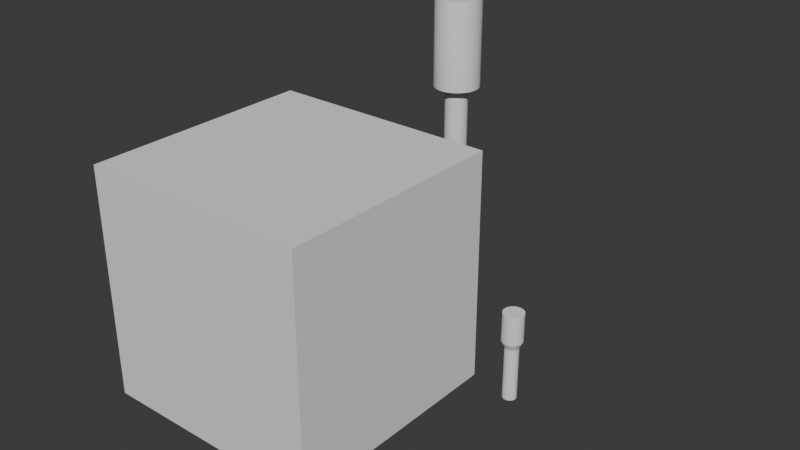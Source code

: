 # Source: hold_template.blend  (saved by Blender 5.1.29; exported with 4.5.12 LTS)
import bpy
from mathutils import Matrix  # noqa: F401  (used for matrix-valued properties, if any)

bpy.ops.wm.read_factory_settings(use_empty=True)
scene = bpy.context.scene
scene.name = 'Scene'

# ---- collections
col_collection = bpy.data.collections.new('Collection'); scene.collection.children.link(col_collection)

# ---- world
world_world = bpy.data.worlds.new('World'); scene.world = world_world
world_world.use_nodes = True; world_world.node_tree.nodes.clear()
_N = world_world.node_tree.nodes; _L = world_world.node_tree.links
n0 = _N.new('ShaderNodeOutputWorld'); n0.name = 'World Output'; n0.location = (200, 100)
n1 = _N.new('ShaderNodeBackground'); n1.name = 'Background'; n1.location = (-200, 100)
n1.inputs[0].default_value = (0.05088, 0.05088, 0.05088, 1.0)
_L.new(n1.outputs[0], n0.inputs[0])
n0.is_active_output = True
world_world.color = (0.05088, 0.05088, 0.05088)
world_world.sun_shadow_jitter_overblur = 0.0

# ---- meshes
me_cylinder = bpy.data.meshes.new('Cylinder')
me_cylinder.from_pydata([(0.0, 1.0, -1.0), (0.0, 1.0, 1.0), (0.1951, 0.9808, -1.0), (0.1951, 0.9808, 1.0), (0.3827, 0.9239, -1.0), (0.3827, 0.9239, 1.0), (0.5556, 0.8315, -1.0), (0.5556, 0.8315, 1.0), (0.7071, 0.7071, -1.0), (0.7071, 0.7071, 1.0), (0.8315, 0.5556, -1.0), (0.8315, 0.5556, 1.0), (0.9239, 0.3827, -1.0), (0.9239, 0.3827, 1.0), (0.9808, 0.1951, -1.0), (0.9808, 0.1951, 1.0), (1.0, 0.0, -1.0), (1.0, 0.0, 1.0), (0.9808, -0.1951, -1.0), (0.9808, -0.1951, 1.0), (0.9239, -0.3827, -1.0), (0.9239, -0.3827, 1.0), (0.8315, -0.5556, -1.0), (0.8315, -0.5556, 1.0), (0.7071, -0.7071, -1.0), (0.7071, -0.7071, 1.0), (0.5556, -0.8315, -1.0), (0.5556, -0.8315, 1.0), (0.3827, -0.9239, -1.0), (0.3827, -0.9239, 1.0), (0.1951, -0.9808, -1.0), (0.1951, -0.9808, 1.0), (0.0, -1.0, -1.0), (0.0, -1.0, 1.0), (-0.1951, -0.9808, -1.0), (-0.1951, -0.9808, 1.0), (-0.3827, -0.9239, -1.0), (-0.3827, -0.9239, 1.0), (-0.5556, -0.8315, -1.0), (-0.5556, -0.8315, 1.0), (-0.7071, -0.7071, -1.0), (-0.7071, -0.7071, 1.0), (-0.8315, -0.5556, -1.0), (-0.8315, -0.5556, 1.0), (-0.9239, -0.3827, -1.0), (-0.9239, -0.3827, 1.0), (-0.9808, -0.1951, -1.0), (-0.9808, -0.1951, 1.0), (-1.0, 0.0, -1.0), (-1.0, 0.0, 1.0), (-0.9808, 0.1951, -1.0), (-0.9808, 0.1951, 1.0), (-0.9239, 0.3827, -1.0), (-0.9239, 0.3827, 1.0), (-0.8315, 0.5556, -1.0), (-0.8315, 0.5556, 1.0), (-0.7071, 0.7071, -1.0), (-0.7071, 0.7071, 1.0), (-0.5556, 0.8315, -1.0), (-0.5556, 0.8315, 1.0), (-0.3827, 0.9239, -1.0), (-0.3827, 0.9239, 1.0), (-0.1951, 0.9808, -1.0), (-0.1951, 0.9808, 1.0), (0.2926, 1.471, 1.25), (1.966e-07, 1.5, 1.25), (0.574, 1.386, 1.25), (0.8334, 1.247, 1.25), (1.061, 1.061, 1.25), (1.247, 0.8334, 1.25), (1.386, 0.574, 1.25), (1.471, 0.2926, 1.25), (1.5, -4.768e-07, 1.25), (1.471, -0.2926, 1.25), (1.386, -0.574, 1.25), (1.247, -0.8334, 1.25), (1.061, -1.061, 1.25), (0.8334, -1.247, 1.25), (0.574, -1.386, 1.25), (0.2926, -1.471, 1.25), (1.966e-07, -1.5, 1.25), (-0.2926, -1.471, 1.25), (-0.574, -1.386, 1.25), (-0.8334, -1.247, 1.25), (-1.061, -1.061, 1.25), (-1.247, -0.8334, 1.25), (-1.386, -0.574, 1.25), (-1.471, -0.2926, 1.25), (-1.5, -4.768e-07, 1.25), (-1.471, 0.2926, 1.25), (-1.386, 0.574, 1.25), (-1.247, 0.8334, 1.25), (-1.061, 1.061, 1.25), (-0.8334, 1.247, 1.25), (-0.574, 1.386, 1.25), (-0.2926, 1.471, 1.25), (0.2926, 1.471, 2.322), (6.011e-07, 1.5, 2.322), (0.574, 1.386, 2.322), (0.8334, 1.247, 2.322), (1.061, 1.061, 2.322), (1.247, 0.8334, 2.322), (1.386, 0.574, 2.322), (1.471, 0.2926, 2.322), (1.5, -4.768e-07, 2.322), (1.471, -0.2926, 2.322), (1.386, -0.574, 2.322), (1.247, -0.8334, 2.322), (1.061, -1.061, 2.322), (0.8334, -1.247, 2.322), (0.574, -1.386, 2.322), (0.2926, -1.471, 2.322), (6.011e-07, -1.5, 2.322), (-0.2926, -1.471, 2.322), (-0.574, -1.386, 2.322), (-0.8334, -1.247, 2.322), (-1.061, -1.061, 2.322), (-1.247, -0.8334, 2.322), (-1.386, -0.574, 2.322), (-1.471, -0.2926, 2.322), (-1.5, -4.768e-07, 2.322), (-1.471, 0.2926, 2.322), (-1.386, 0.574, 2.322), (-1.247, 0.8334, 2.322), (-1.061, 1.061, 2.322), (-0.8334, 1.247, 2.322), (-0.574, 1.386, 2.322), (-0.2926, 1.471, 2.322)], [], [(0, 1, 3, 2), (2, 3, 5, 4), (4, 5, 7, 6), (6, 7, 9, 8), (8, 9, 11, 10), (10, 11, 13, 12), (12, 13, 15, 14), (14, 15, 17, 16), (16, 17, 19, 18), (18, 19, 21, 20), (20, 21, 23, 22), (22, 23, 25, 24), (24, 25, 27, 26), (26, 27, 29, 28), (28, 29, 31, 30), (30, 31, 33, 32), (32, 33, 35, 34), (34, 35, 37, 36), (36, 37, 39, 38), (38, 39, 41, 40), (40, 41, 43, 42), (42, 43, 45, 44), (44, 45, 47, 46), (46, 47, 49, 48), (48, 49, 51, 50), (50, 51, 53, 52), (52, 53, 55, 54), (54, 55, 57, 56), (56, 57, 59, 58), (58, 59, 61, 60), (17, 15, 71, 72), (60, 61, 63, 62), (62, 63, 1, 0), (0, 2, 4, 6, 8, 10, 12, 14, 16, 18, 20, 22, 24, 26, 28, 30, 32, 34, 36, 38, 40, 42, 44, 46, 48, 50, 52, 54, 56, 58, 60, 62), (84, 83, 115, 116), (35, 33, 80, 81), (53, 51, 89, 90), (9, 7, 67, 68), (27, 25, 76, 77), (45, 43, 85, 86), (63, 61, 94, 95), (19, 17, 72, 73), (37, 35, 81, 82), (55, 53, 90, 91), (11, 9, 68, 69), (29, 27, 77, 78), (47, 45, 86, 87), (3, 1, 65, 64), (1, 63, 95, 65), (21, 19, 73, 74), (39, 37, 82, 83), (57, 55, 91, 92), (13, 11, 69, 70), (31, 29, 78, 79), (49, 47, 87, 88), (5, 3, 64, 66), (23, 21, 74, 75), (41, 39, 83, 84), (59, 57, 92, 93), (15, 13, 70, 71), (33, 31, 79, 80), (51, 49, 88, 89), (7, 5, 66, 67), (25, 23, 75, 76), (43, 41, 84, 85), (61, 59, 93, 94), (96, 97, 127, 126, 125, 124, 123, 122, 121, 120, 119, 118, 117, 116, 115, 114, 113, 112, 111, 110, 109, 108, 107, 106, 105, 104, 103, 102, 101, 100, 99, 98), (71, 70, 102, 103), (85, 84, 116, 117), (72, 71, 103, 104), (86, 85, 117, 118), (73, 72, 104, 105), (87, 86, 118, 119), (74, 73, 105, 106), (88, 87, 119, 120), (75, 74, 106, 107), (89, 88, 120, 121), (76, 75, 107, 108), (90, 89, 121, 122), (77, 76, 108, 109), (91, 90, 122, 123), (78, 77, 109, 110), (64, 65, 97, 96), (92, 91, 123, 124), (79, 78, 110, 111), (66, 64, 96, 98), (93, 92, 124, 125), (80, 79, 111, 112), (67, 66, 98, 99), (94, 93, 125, 126), (81, 80, 112, 113), (68, 67, 99, 100), (95, 94, 126, 127), (82, 81, 113, 114), (69, 68, 100, 101), (65, 95, 127, 97), (83, 82, 114, 115), (70, 69, 101, 102)])
_uv = me_cylinder.uv_layers.new(name='UVMap')
_uv.uv.foreach_set('vector', [1.0, 0.5, 1.0, 1.0, 0.9688, 1.0, 0.9688, 0.5, 0.9688, 0.5, 0.9688, 1.0, 0.9375, 1.0, 0.9375, 0.5, 0.9375, 0.5, 0.9375, 1.0, 0.9062, 1.0, 0.9062, 0.5, 0.9062, 0.5, 0.9062, 1.0, 0.875, 1.0, 0.875, 0.5, 0.875, 0.5, 0.875, 1.0, 0.8438, 1.0, 0.8438, 0.5, 0.8438, 0.5, 0.8438, 1.0, 0.8125, 1.0, 0.8125, 0.5, 0.8125, 0.5, 0.8125, 1.0, 0.7812, 1.0, 0.7812, 0.5, 0.7812, 0.5, 0.7812, 1.0, 0.75, 1.0, 0.75, 0.5, 0.75, 0.5, 0.75, 1.0, 0.7188, 1.0, 0.7188, 0.5, 0.7188, 0.5, 0.7188, 1.0, 0.6875, 1.0, 0.6875, 0.5, 0.6875, 0.5, 0.6875, 1.0, 0.6562, 1.0, 0.6562, 0.5, 0.6562, 0.5, 0.6562, 1.0, 0.625, 1.0, 0.625, 0.5, 0.625, 0.5, 0.625, 1.0, 0.5938, 1.0, 0.5938, 0.5, 0.5938, 0.5, 0.5938, 1.0, 0.5625, 1.0, 0.5625, 0.5, 0.5625, 0.5, 0.5625, 1.0, 0.5312, 1.0, 0.5312, 0.5, 0.5312, 0.5, 0.5312, 1.0, 0.5, 1.0, 0.5, 0.5, 0.5, 0.5, 0.5, 1.0, 0.4688, 1.0, 0.4688, 0.5, 0.4688, 0.5, 0.4688, 1.0, 0.4375, 1.0, 0.4375, 0.5, 0.4375, 0.5, 0.4375, 1.0, 0.4062, 1.0, 0.4062, 0.5, 0.4062, 0.5, 0.4062, 1.0, 0.375, 1.0, 0.375, 0.5, 0.375, 0.5, 0.375, 1.0, 0.3438, 1.0, 0.3438, 0.5, 0.3438, 0.5, 0.3438, 1.0, 0.3125, 1.0, 0.3125, 0.5, 0.3125, 0.5, 0.3125, 1.0, 0.2812, 1.0, 0.2812, 0.5, 0.2812, 0.5, 0.2812, 1.0, 0.25, 1.0, 0.25, 0.5, 0.25, 0.5, 0.25, 1.0, 0.2188, 1.0, 0.2188, 0.5, 0.2188, 0.5, 0.2188, 1.0, 0.1875, 1.0, 0.1875, 0.5, 0.1875, 0.5, 0.1875, 1.0, 0.1562, 1.0, 0.1562, 0.5, 0.1562, 0.5, 0.1562, 1.0, 0.125, 1.0, 0.125, 0.5, 0.125, 0.5, 0.125, 1.0, 0.09375, 1.0, 0.09375, 0.5, 0.09375, 0.5, 0.09375, 1.0, 0.0625, 1.0, 0.0625, 0.5, 0.75, 1.0, 0.7812, 1.0, 0.7812, 1.0, 0.75, 1.0, 0.0625, 0.5, 0.0625, 1.0, 0.03125, 1.0, 0.03125, 0.5, 0.03125, 0.5, 0.03125, 1.0, 0.0, 1.0, 0.0, 0.5, 0.75, 0.49, 0.7968, 0.4854, 0.8418, 0.4717, 0.8833, 0.4496, 0.9197, 0.4197, 0.9496, 0.3833, 0.9717, 0.3418, 0.9854, 0.2968, 0.99, 0.25, 0.9854, 0.2032, 0.9717, 0.1582, 0.9496, 0.1167, 0.9197, 0.08029, 0.8833, 0.05045, 0.8418, 0.02827, 0.7968, 0.01461, 0.75, 0.01, 0.7032, 0.01461, 0.6582, 0.02827, 0.6167, 0.05045, 0.5803, 0.08029, 0.5504, 0.1167, 0.5283, 0.1582, 0.5146, 0.2032, 0.51, 0.25, 0.5146, 0.2968, 0.5283, 0.3418, 0.5504, 0.3833, 0.5803, 0.4197, 0.6167, 0.4496, 0.6582, 0.4717, 0.7032, 0.4854, 0.375, 1.0, 0.4062, 1.0, 0.4062, 1.0, 0.375, 1.0, 0.4688, 1.0, 0.5, 1.0, 0.5, 1.0, 0.4688, 1.0, 0.1875, 1.0, 0.2188, 1.0, 0.2188, 1.0, 0.1875, 1.0, 0.875, 1.0, 0.9062, 1.0, 0.9062, 1.0, 0.875, 1.0, 0.5938, 1.0, 0.625, 1.0, 0.625, 1.0, 0.5938, 1.0, 0.3125, 1.0, 0.3438, 1.0, 0.3438, 1.0, 0.3125, 1.0, 0.03125, 1.0, 0.0625, 1.0, 0.0625, 1.0, 0.03125, 1.0, 0.7188, 1.0, 0.75, 1.0, 0.75, 1.0, 0.7188, 1.0, 0.4375, 1.0, 0.4688, 1.0, 0.4688, 1.0, 0.4375, 1.0, 0.1562, 1.0, 0.1875, 1.0, 0.1875, 1.0, 0.1562, 1.0, 0.8438, 1.0, 0.875, 1.0, 0.875, 1.0, 0.8438, 1.0, 0.5625, 1.0, 0.5938, 1.0, 0.5938, 1.0, 0.5625, 1.0, 0.2812, 1.0, 0.3125, 1.0, 0.3125, 1.0, 0.2812, 1.0, 0.9688, 1.0, 1.0, 1.0, 1.0, 1.0, 0.9688, 1.0, 0.0, 1.0, 0.03125, 1.0, 0.03125, 1.0, 0.0, 1.0, 0.6875, 1.0, 0.7188, 1.0, 0.7188, 1.0, 0.6875, 1.0, 0.4062, 1.0, 0.4375, 1.0, 0.4375, 1.0, 0.4062, 1.0, 0.125, 1.0, 0.1562, 1.0, 0.1562, 1.0, 0.125, 1.0, 0.8125, 1.0, 0.8438, 1.0, 0.8438, 1.0, 0.8125, 1.0, 0.5312, 1.0, 0.5625, 1.0, 0.5625, 1.0, 0.5312, 1.0, 0.25, 1.0, 0.2812, 1.0, 0.2812, 1.0, 0.25, 1.0, 0.9375, 1.0, 0.9688, 1.0, 0.9688, 1.0, 0.9375, 1.0, 0.6562, 1.0, 0.6875, 1.0, 0.6875, 1.0, 0.6562, 1.0, 0.375, 1.0, 0.4062, 1.0, 0.4062, 1.0, 0.375, 1.0, 0.09375, 1.0, 0.125, 1.0, 0.125, 1.0, 0.09375, 1.0, 0.7812, 1.0, 0.8125, 1.0, 0.8125, 1.0, 0.7812, 1.0, 0.5, 1.0, 0.5312, 1.0, 0.5312, 1.0, 0.5, 1.0, 0.2188, 1.0, 0.25, 1.0, 0.25, 1.0, 0.2188, 1.0, 0.9062, 1.0, 0.9375, 1.0, 0.9375, 1.0, 0.9062, 1.0, 0.625, 1.0, 0.6562, 1.0, 0.6562, 1.0, 0.625, 1.0, 0.3438, 1.0, 0.375, 1.0, 0.375, 1.0, 0.3438, 1.0, 0.0625, 1.0, 0.09375, 1.0, 0.09375, 1.0, 0.0625, 1.0, 0.2968, 0.4854, 0.25, 0.49, 0.2032, 0.4854, 0.1582, 0.4717, 0.1167, 0.4496, 0.08029, 0.4197, 0.05045, 0.3833, 0.02827, 0.3418, 0.01461, 0.2968, 0.01, 0.25, 0.01461, 0.2032, 0.02827, 0.1582, 0.05045, 0.1167, 0.08029, 0.08029, 0.1167, 0.05045, 0.1582, 0.02827, 0.2032, 0.01461, 0.25, 0.01, 0.2968, 0.01461, 0.3418, 0.02827, 0.3833, 0.05045, 0.4197, 0.08029, 0.4496, 0.1167, 0.4717, 0.1582, 0.4854, 0.2032, 0.49, 0.25, 0.4854, 0.2968, 0.4717, 0.3418, 0.4496, 0.3833, 0.4197, 0.4197, 0.3833, 0.4496, 0.3418, 0.4717, 0.7812, 1.0, 0.8125, 1.0, 0.8125, 1.0, 0.7812, 1.0, 0.3438, 1.0, 0.375, 1.0, 0.375, 1.0, 0.3438, 1.0, 0.75, 1.0, 0.7812, 1.0, 0.7812, 1.0, 0.75, 1.0, 0.3125, 1.0, 0.3438, 1.0, 0.3438, 1.0, 0.3125, 1.0, 0.7188, 1.0, 0.75, 1.0, 0.75, 1.0, 0.7188, 1.0, 0.2812, 1.0, 0.3125, 1.0, 0.3125, 1.0, 0.2812, 1.0, 0.6875, 1.0, 0.7188, 1.0, 0.7188, 1.0, 0.6875, 1.0, 0.25, 1.0, 0.2812, 1.0, 0.2812, 1.0, 0.25, 1.0, 0.6562, 1.0, 0.6875, 1.0, 0.6875, 1.0, 0.6562, 1.0, 0.2188, 1.0, 0.25, 1.0, 0.25, 1.0, 0.2188, 1.0, 0.625, 1.0, 0.6562, 1.0, 0.6562, 1.0, 0.625, 1.0, 0.1875, 1.0, 0.2188, 1.0, 0.2188, 1.0, 0.1875, 1.0, 0.5938, 1.0, 0.625, 1.0, 0.625, 1.0, 0.5938, 1.0, 0.1562, 1.0, 0.1875, 1.0, 0.1875, 1.0, 0.1562, 1.0, 0.5625, 1.0, 0.5938, 1.0, 0.5938, 1.0, 0.5625, 1.0, 0.9688, 1.0, 1.0, 1.0, 1.0, 1.0, 0.9688, 1.0, 0.125, 1.0, 0.1562, 1.0, 0.1562, 1.0, 0.125, 1.0, 0.5312, 1.0, 0.5625, 1.0, 0.5625, 1.0, 0.5312, 1.0, 0.9375, 1.0, 0.9688, 1.0, 0.9688, 1.0, 0.9375, 1.0, 0.09375, 1.0, 0.125, 1.0, 0.125, 1.0, 0.09375, 1.0, 0.5, 1.0, 0.5312, 1.0, 0.5312, 1.0, 0.5, 1.0, 0.9062, 1.0, 0.9375, 1.0, 0.9375, 1.0, 0.9062, 1.0, 0.0625, 1.0, 0.09375, 1.0, 0.09375, 1.0, 0.0625, 1.0, 0.4688, 1.0, 0.5, 1.0, 0.5, 1.0, 0.4688, 1.0, 0.875, 1.0, 0.9062, 1.0, 0.9062, 1.0, 0.875, 1.0, 0.03125, 1.0, 0.0625, 1.0, 0.0625, 1.0, 0.03125, 1.0, 0.4375, 1.0, 0.4688, 1.0, 0.4688, 1.0, 0.4375, 1.0, 0.8438, 1.0, 0.875, 1.0, 0.875, 1.0, 0.8438, 1.0, 0.0, 1.0, 0.03125, 1.0, 0.03125, 1.0, 0.0, 1.0, 0.4062, 1.0, 0.4375, 1.0, 0.4375, 1.0, 0.4062, 1.0, 0.8125, 1.0, 0.8438, 1.0, 0.8438, 1.0, 0.8125, 1.0])
me_cylinder.update()
me_cylinder_001 = bpy.data.meshes.new('Cylinder.001')
me_cylinder_001.from_pydata([(0.0, 1.0, -1.0), (0.0, -2.0, 1.0), (0.1951, 0.9808, -1.0), (-0.3902, -1.962, 1.0), (0.3827, 0.9239, -1.0), (-0.7654, -1.848, 1.0), (0.5556, 0.8315, -1.0), (-1.111, -1.663, 1.0), (0.7071, 0.7071, -1.0), (-1.414, -1.414, 1.0), (0.8315, 0.5556, -1.0), (-1.663, -1.111, 1.0), (0.9239, 0.3827, -1.0), (-1.848, -0.7654, 1.0), (0.9808, 0.1951, -1.0), (-1.962, -0.3902, 1.0), (1.0, 0.0, -1.0), (-2.0, -5.588e-08, 1.0), (0.9808, -0.1951, -1.0), (-1.962, 0.3902, 1.0), (0.9239, -0.3827, -1.0), (-1.848, 0.7654, 1.0), (0.8315, -0.5556, -1.0), (-1.663, 1.111, 1.0), (0.7071, -0.7071, -1.0), (-1.414, 1.414, 1.0), (0.5556, -0.8315, -1.0), (-1.111, 1.663, 1.0), (0.3827, -0.9239, -1.0), (-0.7654, 1.848, 1.0), (0.1951, -0.9808, -1.0), (-0.3902, 1.962, 1.0), (0.0, -1.0, -1.0), (0.0, 2.0, 1.0), (-0.1951, -0.9808, -1.0), (0.3902, 1.962, 1.0), (-0.3827, -0.9239, -1.0), (0.7654, 1.848, 1.0), (-0.5556, -0.8315, -1.0), (1.111, 1.663, 1.0), (-0.7071, -0.7071, -1.0), (1.414, 1.414, 1.0), (-0.8315, -0.5556, -1.0), (1.663, 1.111, 1.0), (-0.9239, -0.3827, -1.0), (1.848, 0.7654, 1.0), (-0.9808, -0.1951, -1.0), (1.962, 0.3902, 1.0), (-1.0, 0.0, -1.0), (2.0, -5.588e-08, 1.0), (-0.9808, 0.1951, -1.0), (1.962, -0.3902, 1.0), (-0.9239, 0.3827, -1.0), (1.848, -0.7654, 1.0), (-0.8315, 0.5556, -1.0), (1.663, -1.111, 1.0), (-0.7071, 0.7071, -1.0), (1.414, -1.414, 1.0), (-0.5556, 0.8315, -1.0), (1.111, -1.663, 1.0), (-0.3827, 0.9239, -1.0), (0.7654, -1.848, 1.0), (-0.1951, 0.9808, -1.0), (0.3902, -1.962, 1.0), (0.0, 1.0, 0.999), (0.1951, 0.9808, 0.999), (0.3827, 0.9239, 0.999), (0.5556, 0.8315, 0.999), (0.7071, 0.7071, 0.999), (0.8315, 0.5556, 0.999), (0.9239, 0.3827, 0.999), (0.9808, 0.1951, 0.999), (1.0, 0.0, 0.999), (0.9808, -0.1951, 0.999), (0.9239, -0.3827, 0.999), (0.8315, -0.5556, 0.999), (0.7071, -0.7071, 0.999), (0.5556, -0.8315, 0.999), (0.3827, -0.9239, 0.999), (0.1951, -0.9808, 0.999), (0.0, -1.0, 0.999), (-0.1951, -0.9808, 0.999), (-0.3827, -0.9239, 0.999), (-0.5556, -0.8315, 0.999), (-0.7071, -0.7071, 0.999), (-0.8315, -0.5556, 0.999), (-0.9239, -0.3827, 0.999), (-0.9808, -0.1951, 0.999), (-1.0, 0.0, 0.999), (-0.9808, 0.1951, 0.999), (-0.9239, 0.3827, 0.999), (-0.8315, 0.5556, 0.999), (-0.7071, 0.7071, 0.999), (-0.5556, 0.8315, 0.999), (-0.3827, 0.9239, 0.999), (-0.1951, 0.9808, 0.999), (-0.3902, -1.962, 1.773), (-4.919e-07, -2.0, 1.773), (-0.7654, -1.848, 1.773), (-1.111, -1.663, 1.773), (-1.414, -1.414, 1.773), (-1.663, -1.111, 1.773), (-1.848, -0.7654, 1.773), (-1.962, -0.3902, 1.773), (-2.0, -5.588e-08, 1.773), (-1.962, 0.3902, 1.773), (-1.848, 0.7654, 1.773), (-1.663, 1.111, 1.773), (-1.414, 1.414, 1.773), (-1.111, 1.663, 1.773), (-0.7654, 1.848, 1.773), (-0.3902, 1.962, 1.773), (-4.919e-07, 2.0, 1.773), (0.3902, 1.962, 1.773), (0.7654, 1.848, 1.773), (1.111, 1.663, 1.773), (1.414, 1.414, 1.773), (1.663, 1.111, 1.773), (1.848, 0.7654, 1.773), (1.962, 0.3902, 1.773), (2.0, -5.588e-08, 1.773), (1.962, -0.3902, 1.773), (1.848, -0.7654, 1.773), (1.663, -1.111, 1.773), (1.414, -1.414, 1.773), (1.111, -1.663, 1.773), (0.7654, -1.848, 1.773), (0.3902, -1.962, 1.773)], [], [(64, 1, 3, 65), (65, 3, 5, 66), (66, 5, 7, 67), (67, 7, 9, 68), (68, 9, 11, 69), (69, 11, 13, 70), (70, 13, 15, 71), (71, 15, 17, 72), (72, 17, 19, 73), (73, 19, 21, 74), (74, 21, 23, 75), (75, 23, 25, 76), (76, 25, 27, 77), (77, 27, 29, 78), (78, 29, 31, 79), (79, 31, 33, 80), (80, 33, 35, 81), (81, 35, 37, 82), (82, 37, 39, 83), (83, 39, 41, 84), (84, 41, 43, 85), (85, 43, 45, 86), (86, 45, 47, 87), (87, 47, 49, 88), (88, 49, 51, 89), (89, 51, 53, 90), (90, 53, 55, 91), (91, 55, 57, 92), (92, 57, 59, 93), (93, 59, 61, 94), (21, 19, 105, 106), (94, 61, 63, 95), (95, 63, 1, 64), (0, 2, 4, 6, 8, 10, 12, 14, 16, 18, 20, 22, 24, 26, 28, 30, 32, 34, 36, 38, 40, 42, 44, 46, 48, 50, 52, 54, 56, 58, 60, 62), (62, 95, 64, 0), (60, 94, 95, 62), (58, 93, 94, 60), (56, 92, 93, 58), (54, 91, 92, 56), (52, 90, 91, 54), (50, 89, 90, 52), (48, 88, 89, 50), (46, 87, 88, 48), (44, 86, 87, 46), (42, 85, 86, 44), (40, 84, 85, 42), (38, 83, 84, 40), (36, 82, 83, 38), (34, 81, 82, 36), (32, 80, 81, 34), (30, 79, 80, 32), (28, 78, 79, 30), (26, 77, 78, 28), (24, 76, 77, 26), (22, 75, 76, 24), (20, 74, 75, 22), (18, 73, 74, 20), (16, 72, 73, 18), (14, 71, 72, 16), (12, 70, 71, 14), (10, 69, 70, 12), (8, 68, 69, 10), (6, 67, 68, 8), (4, 66, 67, 6), (2, 65, 66, 4), (0, 64, 65, 2), (96, 97, 127, 126, 125, 124, 123, 122, 121, 120, 119, 118, 117, 116, 115, 114, 113, 112, 111, 110, 109, 108, 107, 106, 105, 104, 103, 102, 101, 100, 99, 98), (39, 37, 114, 115), (57, 55, 123, 124), (13, 11, 101, 102), (31, 29, 110, 111), (49, 47, 119, 120), (5, 3, 96, 98), (23, 21, 106, 107), (41, 39, 115, 116), (59, 57, 124, 125), (15, 13, 102, 103), (33, 31, 111, 112), (51, 49, 120, 121), (7, 5, 98, 99), (25, 23, 107, 108), (43, 41, 116, 117), (61, 59, 125, 126), (17, 15, 103, 104), (35, 33, 112, 113), (53, 51, 121, 122), (9, 7, 99, 100), (27, 25, 108, 109), (45, 43, 117, 118), (63, 61, 126, 127), (19, 17, 104, 105), (37, 35, 113, 114), (55, 53, 122, 123), (11, 9, 100, 101), (29, 27, 109, 110), (47, 45, 118, 119), (3, 1, 97, 96), (1, 63, 127, 97)])
_uv = me_cylinder_001.uv_layers.new(name='UVMap')
_uv.uv.foreach_set('vector', [1.0, 0.9998, 1.0, 1.0, 0.9688, 1.0, 0.9688, 0.9998, 0.9688, 0.9998, 0.9688, 1.0, 0.9375, 1.0, 0.9375, 0.9998, 0.9375, 0.9998, 0.9375, 1.0, 0.9062, 1.0, 0.9062, 0.9998, 0.9062, 0.9998, 0.9062, 1.0, 0.875, 1.0, 0.875, 0.9998, 0.875, 0.9998, 0.875, 1.0, 0.8438, 1.0, 0.8438, 0.9998, 0.8438, 0.9998, 0.8438, 1.0, 0.8125, 1.0, 0.8125, 0.9998, 0.8125, 0.9998, 0.8125, 1.0, 0.7812, 1.0, 0.7812, 0.9998, 0.7812, 0.9998, 0.7812, 1.0, 0.75, 1.0, 0.75, 0.9998, 0.75, 0.9998, 0.75, 1.0, 0.7188, 1.0, 0.7188, 0.9998, 0.7188, 0.9998, 0.7188, 1.0, 0.6875, 1.0, 0.6875, 0.9998, 0.6875, 0.9998, 0.6875, 1.0, 0.6562, 1.0, 0.6562, 0.9998, 0.6562, 0.9998, 0.6562, 1.0, 0.625, 1.0, 0.625, 0.9998, 0.625, 0.9998, 0.625, 1.0, 0.5938, 1.0, 0.5938, 0.9998, 0.5938, 0.9998, 0.5938, 1.0, 0.5625, 1.0, 0.5625, 0.9998, 0.5625, 0.9998, 0.5625, 1.0, 0.5312, 1.0, 0.5312, 0.9998, 0.5312, 0.9998, 0.5312, 1.0, 0.5, 1.0, 0.5, 0.9998, 0.5, 0.9998, 0.5, 1.0, 0.4688, 1.0, 0.4688, 0.9998, 0.4688, 0.9998, 0.4688, 1.0, 0.4375, 1.0, 0.4375, 0.9998, 0.4375, 0.9998, 0.4375, 1.0, 0.4062, 1.0, 0.4062, 0.9998, 0.4062, 0.9998, 0.4062, 1.0, 0.375, 1.0, 0.375, 0.9998, 0.375, 0.9998, 0.375, 1.0, 0.3438, 1.0, 0.3438, 0.9998, 0.3438, 0.9998, 0.3438, 1.0, 0.3125, 1.0, 0.3125, 0.9998, 0.3125, 0.9998, 0.3125, 1.0, 0.2812, 1.0, 0.2812, 0.9998, 0.2812, 0.9998, 0.2812, 1.0, 0.25, 1.0, 0.25, 0.9998, 0.25, 0.9998, 0.25, 1.0, 0.2188, 1.0, 0.2188, 0.9998, 0.2188, 0.9998, 0.2188, 1.0, 0.1875, 1.0, 0.1875, 0.9998, 0.1875, 0.9998, 0.1875, 1.0, 0.1562, 1.0, 0.1562, 0.9998, 0.1562, 0.9998, 0.1562, 1.0, 0.125, 1.0, 0.125, 0.9998, 0.125, 0.9998, 0.125, 1.0, 0.09375, 1.0, 0.09375, 0.9998, 0.09375, 0.9998, 0.09375, 1.0, 0.0625, 1.0, 0.0625, 0.9998, 0.6875, 1.0, 0.7188, 1.0, 0.7188, 1.0, 0.6875, 1.0, 0.0625, 0.9998, 0.0625, 1.0, 0.03125, 1.0, 0.03125, 0.9998, 0.03125, 0.9998, 0.03125, 1.0, 0.0, 1.0, 0.0, 0.9998, 0.75, 0.49, 0.7968, 0.4854, 0.8418, 0.4717, 0.8833, 0.4496, 0.9197, 0.4197, 0.9496, 0.3833, 0.9717, 0.3418, 0.9854, 0.2968, 0.99, 0.25, 0.9854, 0.2032, 0.9717, 0.1582, 0.9496, 0.1167, 0.9197, 0.08029, 0.8833, 0.05045, 0.8418, 0.02827, 0.7968, 0.01461, 0.75, 0.01, 0.7032, 0.01461, 0.6582, 0.02827, 0.6167, 0.05045, 0.5803, 0.08029, 0.5504, 0.1167, 0.5283, 0.1582, 0.5146, 0.2032, 0.51, 0.25, 0.5146, 0.2968, 0.5283, 0.3418, 0.5504, 0.3833, 0.5803, 0.4197, 0.6167, 0.4496, 0.6582, 0.4717, 0.7032, 0.4854, 0.03125, 0.5, 0.03125, 0.9998, 0.0, 0.9998, 0.0, 0.5, 0.0625, 0.5, 0.0625, 0.9998, 0.03125, 0.9998, 0.03125, 0.5, 0.09375, 0.5, 0.09375, 0.9998, 0.0625, 0.9998, 0.0625, 0.5, 0.125, 0.5, 0.125, 0.9998, 0.09375, 0.9998, 0.09375, 0.5, 0.1562, 0.5, 0.1562, 0.9998, 0.125, 0.9998, 0.125, 0.5, 0.1875, 0.5, 0.1875, 0.9998, 0.1562, 0.9998, 0.1562, 0.5, 0.2188, 0.5, 0.2188, 0.9998, 0.1875, 0.9998, 0.1875, 0.5, 0.25, 0.5, 0.25, 0.9998, 0.2188, 0.9998, 0.2188, 0.5, 0.2812, 0.5, 0.2812, 0.9998, 0.25, 0.9998, 0.25, 0.5, 0.3125, 0.5, 0.3125, 0.9998, 0.2812, 0.9998, 0.2812, 0.5, 0.3438, 0.5, 0.3438, 0.9998, 0.3125, 0.9998, 0.3125, 0.5, 0.375, 0.5, 0.375, 0.9998, 0.3438, 0.9998, 0.3438, 0.5, 0.4062, 0.5, 0.4062, 0.9998, 0.375, 0.9998, 0.375, 0.5, 0.4375, 0.5, 0.4375, 0.9998, 0.4062, 0.9998, 0.4062, 0.5, 0.4688, 0.5, 0.4688, 0.9998, 0.4375, 0.9998, 0.4375, 0.5, 0.5, 0.5, 0.5, 0.9998, 0.4688, 0.9998, 0.4688, 0.5, 0.5312, 0.5, 0.5312, 0.9998, 0.5, 0.9998, 0.5, 0.5, 0.5625, 0.5, 0.5625, 0.9998, 0.5312, 0.9998, 0.5312, 0.5, 0.5938, 0.5, 0.5938, 0.9998, 0.5625, 0.9998, 0.5625, 0.5, 0.625, 0.5, 0.625, 0.9998, 0.5938, 0.9998, 0.5938, 0.5, 0.6562, 0.5, 0.6562, 0.9998, 0.625, 0.9998, 0.625, 0.5, 0.6875, 0.5, 0.6875, 0.9998, 0.6562, 0.9998, 0.6562, 0.5, 0.7188, 0.5, 0.7188, 0.9998, 0.6875, 0.9998, 0.6875, 0.5, 0.75, 0.5, 0.75, 0.9998, 0.7188, 0.9998, 0.7188, 0.5, 0.7812, 0.5, 0.7812, 0.9998, 0.75, 0.9998, 0.75, 0.5, 0.8125, 0.5, 0.8125, 0.9998, 0.7812, 0.9998, 0.7812, 0.5, 0.8438, 0.5, 0.8438, 0.9998, 0.8125, 0.9998, 0.8125, 0.5, 0.875, 0.5, 0.875, 0.9998, 0.8438, 0.9998, 0.8438, 0.5, 0.9062, 0.5, 0.9062, 0.9998, 0.875, 0.9998, 0.875, 0.5, 0.9375, 0.5, 0.9375, 0.9998, 0.9062, 0.9998, 0.9062, 0.5, 0.9688, 0.5, 0.9688, 0.9998, 0.9375, 0.9998, 0.9375, 0.5, 1.0, 0.5, 1.0, 0.9998, 0.9688, 0.9998, 0.9688, 0.5, 0.2968, 0.4854, 0.25, 0.49, 0.2032, 0.4854, 0.1582, 0.4717, 0.1167, 0.4496, 0.08029, 0.4197, 0.05045, 0.3833, 0.02827, 0.3418, 0.01461, 0.2968, 0.01, 0.25, 0.01461, 0.2032, 0.02827, 0.1582, 0.05045, 0.1167, 0.08029, 0.08029, 0.1167, 0.05045, 0.1582, 0.02827, 0.2032, 0.01461, 0.25, 0.01, 0.2968, 0.01461, 0.3418, 0.02827, 0.3833, 0.05045, 0.4197, 0.08029, 0.4496, 0.1167, 0.4717, 0.1582, 0.4854, 0.2032, 0.49, 0.25, 0.4854, 0.2968, 0.4717, 0.3418, 0.4496, 0.3833, 0.4197, 0.4197, 0.3833, 0.4496, 0.3418, 0.4717, 0.4062, 1.0, 0.4375, 1.0, 0.4375, 1.0, 0.4062, 1.0, 0.125, 1.0, 0.1562, 1.0, 0.1562, 1.0, 0.125, 1.0, 0.8125, 1.0, 0.8438, 1.0, 0.8438, 1.0, 0.8125, 1.0, 0.5312, 1.0, 0.5625, 1.0, 0.5625, 1.0, 0.5312, 1.0, 0.25, 1.0, 0.2812, 1.0, 0.2812, 1.0, 0.25, 1.0, 0.9375, 1.0, 0.9688, 1.0, 0.9688, 1.0, 0.9375, 1.0, 0.6562, 1.0, 0.6875, 1.0, 0.6875, 1.0, 0.6562, 1.0, 0.375, 1.0, 0.4062, 1.0, 0.4062, 1.0, 0.375, 1.0, 0.09375, 1.0, 0.125, 1.0, 0.125, 1.0, 0.09375, 1.0, 0.7812, 1.0, 0.8125, 1.0, 0.8125, 1.0, 0.7812, 1.0, 0.5, 1.0, 0.5312, 1.0, 0.5312, 1.0, 0.5, 1.0, 0.2188, 1.0, 0.25, 1.0, 0.25, 1.0, 0.2188, 1.0, 0.9062, 1.0, 0.9375, 1.0, 0.9375, 1.0, 0.9062, 1.0, 0.625, 1.0, 0.6562, 1.0, 0.6562, 1.0, 0.625, 1.0, 0.3438, 1.0, 0.375, 1.0, 0.375, 1.0, 0.3438, 1.0, 0.0625, 1.0, 0.09375, 1.0, 0.09375, 1.0, 0.0625, 1.0, 0.75, 1.0, 0.7812, 1.0, 0.7812, 1.0, 0.75, 1.0, 0.4688, 1.0, 0.5, 1.0, 0.5, 1.0, 0.4688, 1.0, 0.1875, 1.0, 0.2188, 1.0, 0.2188, 1.0, 0.1875, 1.0, 0.875, 1.0, 0.9062, 1.0, 0.9062, 1.0, 0.875, 1.0, 0.5938, 1.0, 0.625, 1.0, 0.625, 1.0, 0.5938, 1.0, 0.3125, 1.0, 0.3438, 1.0, 0.3438, 1.0, 0.3125, 1.0, 0.03125, 1.0, 0.0625, 1.0, 0.0625, 1.0, 0.03125, 1.0, 0.7188, 1.0, 0.75, 1.0, 0.75, 1.0, 0.7188, 1.0, 0.4375, 1.0, 0.4688, 1.0, 0.4688, 1.0, 0.4375, 1.0, 0.1562, 1.0, 0.1875, 1.0, 0.1875, 1.0, 0.1562, 1.0, 0.8438, 1.0, 0.875, 1.0, 0.875, 1.0, 0.8438, 1.0, 0.5625, 1.0, 0.5938, 1.0, 0.5938, 1.0, 0.5625, 1.0, 0.2812, 1.0, 0.3125, 1.0, 0.3125, 1.0, 0.2812, 1.0, 0.9688, 1.0, 1.0, 1.0, 1.0, 1.0, 0.9688, 1.0, 0.0, 1.0, 0.03125, 1.0, 0.03125, 1.0, 0.0, 1.0])
me_cylinder_001.update()
me_cube_002 = bpy.data.meshes.new('Cube.002')
me_cube_002.from_pydata([(-1.0, -1.0, -1.0), (-1.0, -1.0, 1.0), (-1.0, 1.0, -1.0), (-1.0, 1.0, 1.0), (1.0, -1.0, -1.0), (1.0, -1.0, 1.0), (1.0, 1.0, -1.0), (1.0, 1.0, 1.0)], [], [(0, 1, 3, 2), (2, 3, 7, 6), (6, 7, 5, 4), (4, 5, 1, 0), (2, 6, 4, 0), (7, 3, 1, 5)])
_uv = me_cube_002.uv_layers.new(name='UVMap')
_uv.uv.foreach_set('vector', [0.375, 0.0, 0.625, 0.0, 0.625, 0.25, 0.375, 0.25, 0.375, 0.25, 0.625, 0.25, 0.625, 0.5, 0.375, 0.5, 0.375, 0.5, 0.625, 0.5, 0.625, 0.75, 0.375, 0.75, 0.375, 0.75, 0.625, 0.75, 0.625, 1.0, 0.375, 1.0, 0.125, 0.5, 0.375, 0.5, 0.375, 0.75, 0.125, 0.75, 0.625, 0.5, 0.875, 0.5, 0.875, 0.75, 0.625, 0.75])
me_cube_002.update()

# ---- objects
ob_holds_screw_support = bpy.data.objects.new('holds_screw_support', me_cylinder)
ob_holds_screw_main = bpy.data.objects.new('holds_screw_main', me_cylinder_001)
ob_hold = bpy.data.objects.new('hold', me_cube_002)

# ---- transforms, parenting, visibility, modifiers, constraints
ob_holds_screw_support.location = (2.0, 0.0, 0.0)
ob_holds_screw_support.scale = (0.05, 0.05, 0.2)
ob_holds_screw_main.location = (0.0, 2.0, 0.0)
ob_holds_screw_main.scale = (0.1, 0.1, 1.0)
ob_hold.location = (0.0, 0.0, 0.0)

# ---- collection membership
col_collection.objects.link(ob_holds_screw_support)
col_collection.objects.link(ob_holds_screw_main)
col_collection.objects.link(ob_hold)

# ---- scene / render settings (as saved in the file)
scene.frame_start = 1; scene.frame_end = 250; scene.frame_set(1)
scene.render.engine = 'BLENDER_EEVEE_NEXT'
scene.render.bake_bias = 0.0
scene.render.bake_samples = 0
scene.cycles.sampling_pattern = 'TABULATED_SOBOL'
scene.eevee.use_volume_custom_range = False
bpy.context.view_layer.update()

# ---- added for rendering (the .blend has no active camera and no usable light): camera, sun
cam_auto = bpy.data.cameras.new('AutoCamera')
cam_auto.lens = 50.0
cam_auto.sensor_width = 36.0
cam_auto.clip_end = 1000.0
ob_auto_camera = bpy.data.objects.new('AutoCamera', cam_auto)
scene.collection.objects.link(ob_auto_camera)
ob_auto_camera.location = (5.37921, -5.21005, 4.25979)
ob_auto_camera.rotation_euler = (1.09748, -7.21219e-08, 0.694738)
scene.camera = ob_auto_camera
light_auto_sun = bpy.data.lights.new('AutoSun', 'SUN')
light_auto_sun.energy = 3.0
light_auto_sun.angle = 0.0523599
ob_auto_sun = bpy.data.objects.new('AutoSun', light_auto_sun)
scene.collection.objects.link(ob_auto_sun)
ob_auto_sun.rotation_euler = (0.872665, 0.174533, 0.523599)
bpy.context.view_layer.update()
